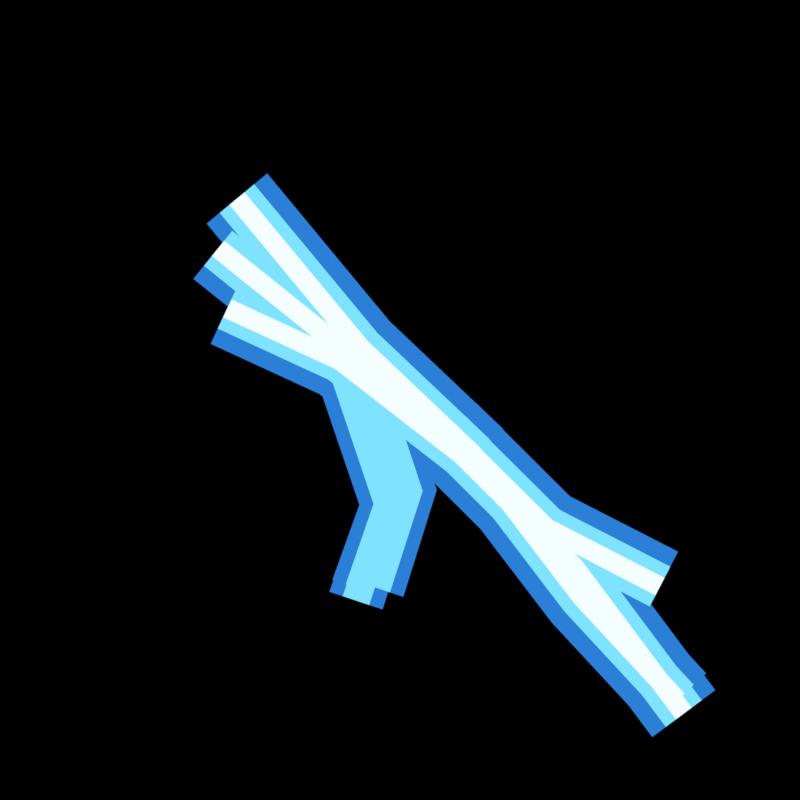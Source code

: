 # Source: charge.blend  (saved by Blender 5.2.45; exported with 4.5.12 LTS)
import bpy
from mathutils import Matrix  # noqa: F401  (used for matrix-valued properties, if any)

bpy.ops.wm.read_factory_settings(use_empty=True)
scene = bpy.context.scene
scene.name = 'charge'

# ---- collections
col_charge_a = bpy.data.collections.new('charge_a'); scene.collection.children.link(col_charge_a)
col_charge_b = bpy.data.collections.new('charge_b'); scene.collection.children.link(col_charge_b)
col_charge_c = bpy.data.collections.new('charge_c'); scene.collection.children.link(col_charge_c)
col_stage = bpy.data.collections.new('STAGE'); scene.collection.children.link(col_stage)

# ---- materials (node trees are filled in below, after node groups)
mat_charge_a_edge = bpy.data.materials.new('charge_a_edge')
mat_charge_a_mid = bpy.data.materials.new('charge_a_mid')
mat_charge_a_core = bpy.data.materials.new('charge_a_core')
mat_charge_b_edge = bpy.data.materials.new('charge_b_edge')
mat_charge_b_mid = bpy.data.materials.new('charge_b_mid')
mat_charge_b_core = bpy.data.materials.new('charge_b_core')
mat_charge_c_edge = bpy.data.materials.new('charge_c_edge')
mat_charge_c_mid = bpy.data.materials.new('charge_c_mid')
mat_charge_c_core = bpy.data.materials.new('charge_c_core')

# ---- material node trees
mat_charge_a_edge.use_nodes = True; mat_charge_a_edge.node_tree.nodes.clear()
_N = mat_charge_a_edge.node_tree.nodes; _L = mat_charge_a_edge.node_tree.links
n0 = _N.new('ShaderNodeOutputMaterial'); n0.name = 'Material Output'; n0.location = (0, 0)
n1 = _N.new('ShaderNodeEmission'); n1.name = 'Emission'; n1.location = (0, 0)
n1.inputs[0].default_value = (0.02519, 0.2122, 0.6724, 1.0)
_L.new(n1.outputs[0], n0.inputs[0])
n0.is_active_output = True
mat_charge_a_mid.use_nodes = True; mat_charge_a_mid.node_tree.nodes.clear()
_N = mat_charge_a_mid.node_tree.nodes; _L = mat_charge_a_mid.node_tree.links
n0 = _N.new('ShaderNodeOutputMaterial'); n0.name = 'Material Output'; n0.location = (0, 0)
n1 = _N.new('ShaderNodeEmission'); n1.name = 'Emission'; n1.location = (0, 0)
n1.inputs[0].default_value = (0.2122, 0.7682, 1.0, 1.0)
_L.new(n1.outputs[0], n0.inputs[0])
n0.is_active_output = True
mat_charge_a_core.use_nodes = True; mat_charge_a_core.node_tree.nodes.clear()
_N = mat_charge_a_core.node_tree.nodes; _L = mat_charge_a_core.node_tree.links
n0 = _N.new('ShaderNodeOutputMaterial'); n0.name = 'Material Output'; n0.location = (0, 0)
n1 = _N.new('ShaderNodeEmission'); n1.name = 'Emission'; n1.location = (0, 0)
n1.inputs[0].default_value = (0.9047, 0.9911, 1.0, 1.0)
_L.new(n1.outputs[0], n0.inputs[0])
n0.is_active_output = True
mat_charge_b_edge.use_nodes = True; mat_charge_b_edge.node_tree.nodes.clear()
_N = mat_charge_b_edge.node_tree.nodes; _L = mat_charge_b_edge.node_tree.links
n0 = _N.new('ShaderNodeOutputMaterial'); n0.name = 'Material Output'; n0.location = (0, 0)
n1 = _N.new('ShaderNodeEmission'); n1.name = 'Emission'; n1.location = (0, 0)
n1.inputs[0].default_value = (0.02519, 0.2122, 0.6724, 1.0)
_L.new(n1.outputs[0], n0.inputs[0])
n0.is_active_output = True
mat_charge_b_mid.use_nodes = True; mat_charge_b_mid.node_tree.nodes.clear()
_N = mat_charge_b_mid.node_tree.nodes; _L = mat_charge_b_mid.node_tree.links
n0 = _N.new('ShaderNodeOutputMaterial'); n0.name = 'Material Output'; n0.location = (0, 0)
n1 = _N.new('ShaderNodeEmission'); n1.name = 'Emission'; n1.location = (0, 0)
n1.inputs[0].default_value = (0.2122, 0.7682, 1.0, 1.0)
_L.new(n1.outputs[0], n0.inputs[0])
n0.is_active_output = True
mat_charge_b_core.use_nodes = True; mat_charge_b_core.node_tree.nodes.clear()
_N = mat_charge_b_core.node_tree.nodes; _L = mat_charge_b_core.node_tree.links
n0 = _N.new('ShaderNodeOutputMaterial'); n0.name = 'Material Output'; n0.location = (0, 0)
n1 = _N.new('ShaderNodeEmission'); n1.name = 'Emission'; n1.location = (0, 0)
n1.inputs[0].default_value = (0.9047, 0.9911, 1.0, 1.0)
_L.new(n1.outputs[0], n0.inputs[0])
n0.is_active_output = True
mat_charge_c_edge.use_nodes = True; mat_charge_c_edge.node_tree.nodes.clear()
_N = mat_charge_c_edge.node_tree.nodes; _L = mat_charge_c_edge.node_tree.links
n0 = _N.new('ShaderNodeOutputMaterial'); n0.name = 'Material Output'; n0.location = (0, 0)
n1 = _N.new('ShaderNodeEmission'); n1.name = 'Emission'; n1.location = (0, 0)
n1.inputs[0].default_value = (0.02519, 0.2122, 0.6724, 1.0)
_L.new(n1.outputs[0], n0.inputs[0])
n0.is_active_output = True
mat_charge_c_mid.use_nodes = True; mat_charge_c_mid.node_tree.nodes.clear()
_N = mat_charge_c_mid.node_tree.nodes; _L = mat_charge_c_mid.node_tree.links
n0 = _N.new('ShaderNodeOutputMaterial'); n0.name = 'Material Output'; n0.location = (0, 0)
n1 = _N.new('ShaderNodeEmission'); n1.name = 'Emission'; n1.location = (0, 0)
n1.inputs[0].default_value = (0.2122, 0.7682, 1.0, 1.0)
_L.new(n1.outputs[0], n0.inputs[0])
n0.is_active_output = True
mat_charge_c_core.use_nodes = True; mat_charge_c_core.node_tree.nodes.clear()
_N = mat_charge_c_core.node_tree.nodes; _L = mat_charge_c_core.node_tree.links
n0 = _N.new('ShaderNodeOutputMaterial'); n0.name = 'Material Output'; n0.location = (0, 0)
n1 = _N.new('ShaderNodeEmission'); n1.name = 'Emission'; n1.location = (0, 0)
n1.inputs[0].default_value = (0.9047, 0.9911, 1.0, 1.0)
_L.new(n1.outputs[0], n0.inputs[0])
n0.is_active_output = True

# ---- cameras
cam_pixelcamera = bpy.data.cameras.new('PixelCamera')
cam_pixelcamera.type = 'ORTHO'
cam_pixelcamera.clip_end = 10.0
cam_pixelcamera.ortho_scale = 1.0

# ---- meshes
me_charge_a_pose1 = bpy.data.meshes.new('charge_a_pose1')
me_charge_a_pose1.from_pydata([(-0.3152, 0.3538, 0.0), (-0.1831, 0.2438, 0.0), (-0.02733, 0.1186, 0.0), (-0.115, 0.009497, 0.0), (-0.2717, 0.1354, 0.0), (-0.4048, 0.2462, 0.0), (-0.3344, 0.3307, 0.01), (-0.2021, 0.2205, 0.01), (-0.04612, 0.09525, 0.01), (-0.09622, 0.03288, 0.01), (-0.2527, 0.1586, 0.01), (-0.3856, 0.2693, 0.01), (-0.3488, 0.3134, 0.02), (-0.2163, 0.2031, 0.02), (-0.06021, 0.07771, 0.02), (-0.08213, 0.05042, 0.02), (-0.2385, 0.176, 0.02), (-0.3712, 0.2866, 0.02)], [], [(0, 1, 2, 3, 4, 5), (6, 7, 8, 9, 10, 11), (12, 13, 14, 15, 16, 17)])
me_charge_a_pose1.polygons.foreach_set('material_index', [0, 1, 2])
me_charge_a_pose1.materials.append(mat_charge_a_edge)
me_charge_a_pose1.materials.append(mat_charge_a_mid)
me_charge_a_pose1.materials.append(mat_charge_a_core)
me_charge_a_pose1.update()
me_charge_a_pose2 = bpy.data.meshes.new('charge_a_pose2')
me_charge_a_pose2.from_pydata([(-0.3152, 0.3538, 0.0), (-0.1831, 0.2438, 0.0), (-0.02764, 0.1189, 0.0), (0.1105, 0.01059, 0.0), (0.2249, -0.1036, 0.0), (0.3571, -0.171, 0.0), (0.2928, -0.2954, 0.0), (0.1421, -0.2165, 0.0), (0.01797, -0.0945, 0.0), (-0.1147, 0.009245, 0.0), (-0.2717, 0.1354, 0.0), (-0.4048, 0.2462, 0.0), (-0.3344, 0.3307, 0.01), (-0.2021, 0.2205, 0.01), (-0.0463, 0.09539, 0.01), (0.09065, -0.01192, 0.01), (0.2071, -0.1278, 0.01), (0.3433, -0.1976, 0.01), (0.3066, -0.2687, 0.01), (0.1598, -0.1923, 0.01), (0.03779, -0.07198, 0.01), (-0.09604, 0.03274, 0.01), (-0.2527, 0.1586, 0.01), (-0.3856, 0.2693, 0.01), (-0.3488, 0.3134, 0.02), (-0.2163, 0.2031, 0.02), (-0.06029, 0.07777, 0.02), (0.07578, -0.02881, 0.02), (0.1938, -0.1459, 0.02), (0.333, -0.2176, 0.02), (0.3169, -0.2487, 0.02), (0.1731, -0.1742, 0.02), (0.05266, -0.05509, 0.02), (-0.08205, 0.05036, 0.02), (-0.2385, 0.176, 0.02), (-0.3712, 0.2866, 0.02)], [], [(0, 1, 2, 3, 4, 5, 6, 7, 8, 9, 10, 11), (12, 13, 14, 15, 16, 17, 18, 19, 20, 21, 22, 23), (24, 25, 26, 27, 28, 29, 30, 31, 32, 33, 34, 35)])
me_charge_a_pose2.polygons.foreach_set('material_index', [0, 1, 2])
me_charge_a_pose2.materials.append(mat_charge_a_edge)
me_charge_a_pose2.materials.append(mat_charge_a_mid)
me_charge_a_pose2.materials.append(mat_charge_a_core)
me_charge_a_pose2.update()
me_charge_a_pose3 = bpy.data.meshes.new('charge_a_pose3')
me_charge_a_pose3.from_pydata([(-0.3152, 0.3538, 0.0), (-0.1831, 0.2438, 0.0), (-0.02764, 0.1189, 0.0), (0.1105, 0.01059, 0.0), (0.2249, -0.1036, 0.0), (0.3571, -0.171, 0.0), (0.2928, -0.2954, 0.0), (0.1421, -0.2165, 0.0), (0.01797, -0.0945, 0.0), (-0.1147, 0.009245, 0.0), (-0.2717, 0.1354, 0.0), (-0.4048, 0.2462, 0.0), (-0.3344, 0.3307, 0.01), (-0.2021, 0.2205, 0.01), (-0.0463, 0.09539, 0.01), (0.09065, -0.01192, 0.01), (0.2071, -0.1278, 0.01), (0.3433, -0.1976, 0.01), (0.3066, -0.2687, 0.01), (0.1598, -0.1923, 0.01), (0.03779, -0.07198, 0.01), (-0.09604, 0.03274, 0.01), (-0.2527, 0.1586, 0.01), (-0.3856, 0.2693, 0.01), (-0.3488, 0.3134, 0.02), (-0.2163, 0.2031, 0.02), (-0.06029, 0.07777, 0.02), (0.07578, -0.02881, 0.02), (0.1938, -0.1459, 0.02), (0.333, -0.2176, 0.02), (0.3169, -0.2487, 0.02), (0.1731, -0.1742, 0.02), (0.05266, -0.05509, 0.02), (-0.08205, 0.05036, 0.02), (-0.2385, 0.176, 0.02), (-0.3712, 0.2866, 0.02), (-0.02374, 0.07988, 0.0), (0.03872, -0.1126, 0.0), (-0.003736, -0.2517, 0.0), (-0.0986, -0.2201, 0.0), (-0.06106, -0.1193, 0.0), (-0.1186, 0.04826, 0.0), (-0.04745, 0.07197, 0.01), (0.01377, -0.1143, 0.01), (-0.02745, -0.2438, 0.01), (-0.07489, -0.228, 0.01), (-0.03612, -0.1176, 0.01), (-0.09489, 0.05616, 0.01)], [], [(0, 1, 2, 3, 4, 5, 6, 7, 8, 9, 10, 11), (12, 13, 14, 15, 16, 17, 18, 19, 20, 21, 22, 23), (24, 25, 26, 27, 28, 29, 30, 31, 32, 33, 34, 35), (36, 37, 38, 39, 40, 41), (42, 43, 44, 45, 46, 47)])
me_charge_a_pose3.polygons.foreach_set('material_index', [0, 1, 2, 0, 1])
me_charge_a_pose3.materials.append(mat_charge_a_edge)
me_charge_a_pose3.materials.append(mat_charge_a_mid)
me_charge_a_pose3.materials.append(mat_charge_a_core)
me_charge_a_pose3.update()
me_charge_a_pose4 = bpy.data.meshes.new('charge_a_pose4')
me_charge_a_pose4.from_pydata([(-0.1967, 0.2278, 0.0), (-0.0407, 0.1024, 0.0), (0.0966, -0.005169, 0.0), (0.2124, -0.1205, 0.0), (0.3474, -0.1896, 0.0), (0.3025, -0.2767, 0.0), (0.1545, -0.1996, 0.0), (0.03185, -0.07873, 0.0), (-0.1016, 0.02569, 0.0), (-0.2581, 0.1514, 0.0), (-0.2098, 0.2114, 0.01), (-0.05376, 0.086, 0.01), (0.08272, -0.02093, 0.01), (0.2, -0.1375, 0.01), (0.3378, -0.2083, 0.01), (0.3121, -0.258, 0.01), (0.1669, -0.1826, 0.01), (0.04572, -0.06297, 0.01), (-0.08858, 0.04214, 0.01), (-0.2449, 0.1677, 0.01), (-0.2197, 0.1991, 0.02), (-0.06355, 0.07366, 0.02), (0.07232, -0.03276, 0.02), (0.1907, -0.1502, 0.02), (0.3306, -0.2223, 0.02), (0.3193, -0.2441, 0.02), (0.1762, -0.1699, 0.02), (0.05613, -0.05115, 0.02), (-0.07879, 0.05447, 0.02), (-0.2351, 0.18, 0.02), (-0.03797, 0.07514, 0.0), (0.02375, -0.1136, 0.0), (-0.01797, -0.247, 0.0), (-0.08437, -0.2249, 0.0), (-0.04609, -0.1183, 0.0), (-0.1044, 0.053, 0.0), (-0.05457, 0.0696, 0.01), (0.006291, -0.1148, 0.01), (-0.03457, -0.2415, 0.01), (-0.06777, -0.2304, 0.01), (-0.02863, -0.1171, 0.01), (-0.08777, 0.05853, 0.01)], [], [(0, 1, 2, 3, 4, 5, 6, 7, 8, 9), (10, 11, 12, 13, 14, 15, 16, 17, 18, 19), (20, 21, 22, 23, 24, 25, 26, 27, 28, 29), (30, 31, 32, 33, 34, 35), (36, 37, 38, 39, 40, 41)])
me_charge_a_pose4.polygons.foreach_set('material_index', [0, 1, 2, 0, 1])
me_charge_a_pose4.materials.append(mat_charge_a_edge)
me_charge_a_pose4.materials.append(mat_charge_a_mid)
me_charge_a_pose4.materials.append(mat_charge_a_core)
me_charge_a_pose4.update()
me_charge_b_pose1 = bpy.data.meshes.new('charge_b_pose1')
me_charge_b_pose1.from_pydata([(-0.3394, 0.3669, 0.0), (-0.1616, 0.3076, 0.0), (0.004769, 0.1098, 0.0), (-0.103, 0.02049, 0.0), (-0.246, 0.1959, 0.0), (-0.3806, 0.2331, 0.0), (-0.3482, 0.3382, 0.01), (-0.1796, 0.2837, 0.01), (-0.01833, 0.09066, 0.01), (-0.07994, 0.03963, 0.01), (-0.2279, 0.2199, 0.01), (-0.3718, 0.2618, 0.01), (-0.3548, 0.3167, 0.02), (-0.1932, 0.2657, 0.02), (-0.03566, 0.07631, 0.02), (-0.06261, 0.05398, 0.02), (-0.2143, 0.2378, 0.02), (-0.3652, 0.2833, 0.02)], [], [(0, 1, 2, 3, 4, 5), (6, 7, 8, 9, 10, 11), (12, 13, 14, 15, 16, 17)])
me_charge_b_pose1.polygons.foreach_set('material_index', [0, 1, 2])
me_charge_b_pose1.materials.append(mat_charge_b_edge)
me_charge_b_pose1.materials.append(mat_charge_b_mid)
me_charge_b_pose1.materials.append(mat_charge_b_core)
me_charge_b_pose1.update()
me_charge_b_pose2 = bpy.data.meshes.new('charge_b_pose2')
me_charge_b_pose2.from_pydata([(-0.3394, 0.3669, 0.0), (-0.1616, 0.3076, 0.0), (0.002308, 0.1126, 0.0), (0.1428, -0.02061, 0.0), (0.2808, -0.2015, 0.0), (0.3979, -0.3275, 0.0), (0.2953, -0.4227, 0.0), (0.1731, -0.291, 0.0), (0.03809, -0.1135, 0.0), (-0.1006, 0.01767, 0.0), (-0.246, 0.1959, 0.0), (-0.3806, 0.2331, 0.0), (-0.3482, 0.3382, 0.01), (-0.1796, 0.2837, 0.01), (-0.01974, 0.09227, 0.01), (0.1204, -0.04052, 0.01), (0.2577, -0.2206, 0.01), (0.3759, -0.3479, 0.01), (0.3173, -0.4023, 0.01), (0.1962, -0.2718, 0.01), (0.06054, -0.09359, 0.01), (-0.07853, 0.03802, 0.01), (-0.2279, 0.2199, 0.01), (-0.3718, 0.2618, 0.01), (-0.3548, 0.3167, 0.02), (-0.1932, 0.2657, 0.02), (-0.03627, 0.07701, 0.02), (0.1036, -0.05544, 0.02), (0.2404, -0.235, 0.02), (0.3594, -0.3632, 0.02), (0.3337, -0.387, 0.02), (0.2135, -0.2574, 0.02), (0.07737, -0.07867, 0.02), (-0.062, 0.05328, 0.02), (-0.2143, 0.2378, 0.02), (-0.3652, 0.2833, 0.02)], [], [(0, 1, 2, 3, 4, 5, 6, 7, 8, 9, 10, 11), (12, 13, 14, 15, 16, 17, 18, 19, 20, 21, 22, 23), (24, 25, 26, 27, 28, 29, 30, 31, 32, 33, 34, 35)])
me_charge_b_pose2.polygons.foreach_set('material_index', [0, 1, 2])
me_charge_b_pose2.materials.append(mat_charge_b_edge)
me_charge_b_pose2.materials.append(mat_charge_b_mid)
me_charge_b_pose2.materials.append(mat_charge_b_core)
me_charge_b_pose2.update()
me_charge_b_pose3 = bpy.data.meshes.new('charge_b_pose3')
me_charge_b_pose3.from_pydata([(-0.3394, 0.3669, 0.0), (-0.1616, 0.3076, 0.0), (0.002308, 0.1126, 0.0), (0.1428, -0.02061, 0.0), (0.2808, -0.2015, 0.0), (0.3979, -0.3275, 0.0), (0.2953, -0.4227, 0.0), (0.1731, -0.291, 0.0), (0.03809, -0.1135, 0.0), (-0.1006, 0.01767, 0.0), (-0.246, 0.1959, 0.0), (-0.3806, 0.2331, 0.0), (-0.3482, 0.3382, 0.01), (-0.1796, 0.2837, 0.01), (-0.01974, 0.09227, 0.01), (0.1204, -0.04052, 0.01), (0.2577, -0.2206, 0.01), (0.3759, -0.3479, 0.01), (0.3173, -0.4023, 0.01), (0.1962, -0.2718, 0.01), (0.06054, -0.09359, 0.01), (-0.07853, 0.03802, 0.01), (-0.2279, 0.2199, 0.01), (-0.3718, 0.2618, 0.01), (-0.3548, 0.3167, 0.02), (-0.1932, 0.2657, 0.02), (-0.03627, 0.07701, 0.02), (0.1036, -0.05544, 0.02), (0.2404, -0.235, 0.02), (0.3594, -0.3632, 0.02), (0.3337, -0.387, 0.02), (0.2135, -0.2574, 0.02), (0.07737, -0.07867, 0.02), (-0.062, 0.05328, 0.02), (-0.2143, 0.2378, 0.02), (-0.3652, 0.2833, 0.02), (-0.001701, 0.08096, 0.0), (0.06075, -0.1115, 0.0), (0.0183, -0.2507, 0.0), (-0.07657, -0.219, 0.0), (-0.03902, -0.1182, 0.0), (-0.09657, 0.04933, 0.0), (-0.02542, 0.07305, 0.01), (0.03581, -0.1132, 0.01), (-0.005418, -0.2428, 0.01), (-0.05285, -0.2269, 0.01), (-0.01408, -0.1165, 0.01), (-0.07285, 0.05724, 0.01)], [], [(0, 1, 2, 3, 4, 5, 6, 7, 8, 9, 10, 11), (12, 13, 14, 15, 16, 17, 18, 19, 20, 21, 22, 23), (24, 25, 26, 27, 28, 29, 30, 31, 32, 33, 34, 35), (36, 37, 38, 39, 40, 41), (42, 43, 44, 45, 46, 47)])
me_charge_b_pose3.polygons.foreach_set('material_index', [0, 1, 2, 0, 1])
me_charge_b_pose3.materials.append(mat_charge_b_edge)
me_charge_b_pose3.materials.append(mat_charge_b_mid)
me_charge_b_pose3.materials.append(mat_charge_b_core)
me_charge_b_pose3.update()
me_charge_b_pose4 = bpy.data.meshes.new('charge_b_pose4')
me_charge_b_pose4.from_pydata([(-0.166, 0.283, 0.0), (-0.01312, 0.09838, 0.0), (0.1271, -0.03454, 0.0), (0.2646, -0.2149, 0.0), (0.3825, -0.3417, 0.0), (0.3107, -0.4084, 0.0), (0.1893, -0.2775, 0.0), (0.05381, -0.09957, 0.0), (-0.08515, 0.03191, 0.0), (-0.2415, 0.2205, 0.0), (-0.1822, 0.2696, 0.01), (-0.02856, 0.08413, 0.01), (0.1114, -0.04848, 0.01), (0.2485, -0.2283, 0.01), (0.3671, -0.356, 0.01), (0.326, -0.3941, 0.01), (0.2054, -0.2641, 0.01), (0.06952, -0.08563, 0.01), (-0.06971, 0.04616, 0.01), (-0.2253, 0.2339, 0.01), (-0.1943, 0.2596, 0.02), (-0.04013, 0.07345, 0.02), (0.09963, -0.05893, 0.02), (0.2364, -0.2384, 0.02), (0.3555, -0.3667, 0.02), (0.3376, -0.3834, 0.02), (0.2176, -0.254, 0.02), (0.0813, -0.07518, 0.02), (-0.05814, 0.05684, 0.02), (-0.2132, 0.244, 0.02), (-0.01593, 0.07621, 0.0), (0.04579, -0.1125, 0.0), (0.004069, -0.2459, 0.0), (-0.06234, -0.2238, 0.0), (-0.02406, -0.1172, 0.0), (-0.08234, 0.05408, 0.0), (-0.03253, 0.07068, 0.01), (0.02833, -0.1137, 0.01), (-0.01253, -0.2404, 0.01), (-0.04574, -0.2293, 0.01), (-0.006596, -0.116, 0.01), (-0.06574, 0.05961, 0.01)], [], [(0, 1, 2, 3, 4, 5, 6, 7, 8, 9), (10, 11, 12, 13, 14, 15, 16, 17, 18, 19), (20, 21, 22, 23, 24, 25, 26, 27, 28, 29), (30, 31, 32, 33, 34, 35), (36, 37, 38, 39, 40, 41)])
me_charge_b_pose4.polygons.foreach_set('material_index', [0, 1, 2, 0, 1])
me_charge_b_pose4.materials.append(mat_charge_b_edge)
me_charge_b_pose4.materials.append(mat_charge_b_mid)
me_charge_b_pose4.materials.append(mat_charge_b_core)
me_charge_b_pose4.update()
me_charge_c_pose1 = bpy.data.meshes.new('charge_c_pose1')
me_charge_c_pose1.from_pydata([(-0.3047, 0.343, 0.0), (-0.1697, 0.1672, 0.0), (-0.04558, 0.1129, 0.0), (-0.1044, -0.01415, 0.0), (-0.2621, 0.06209, 0.0), (-0.4153, 0.257, 0.0), (-0.3284, 0.3246, 0.01), (-0.1895, 0.1447, 0.01), (-0.05819, 0.08566, 0.01), (-0.09183, 0.01307, 0.01), (-0.2423, 0.08462, 0.01), (-0.3916, 0.2754, 0.01), (-0.3462, 0.3107, 0.02), (-0.2043, 0.1278, 0.02), (-0.06765, 0.06524, 0.02), (-0.08237, 0.03349, 0.02), (-0.2275, 0.1015, 0.02), (-0.3738, 0.2893, 0.02)], [], [(0, 1, 2, 3, 4, 5), (6, 7, 8, 9, 10, 11), (12, 13, 14, 15, 16, 17)])
me_charge_c_pose1.polygons.foreach_set('material_index', [0, 1, 2])
me_charge_c_pose1.materials.append(mat_charge_c_edge)
me_charge_c_pose1.materials.append(mat_charge_c_mid)
me_charge_c_pose1.materials.append(mat_charge_c_core)
me_charge_c_pose1.update()
me_charge_c_pose2 = bpy.data.meshes.new('charge_c_pose2')
me_charge_c_pose2.from_pydata([(-0.3047, 0.343, 0.0), (-0.1697, 0.1672, 0.0), (-0.03791, 0.1087, 0.0), (0.123, -0.01572, 0.0), (0.2714, -0.1636, 0.0), (0.4108, -0.35, 0.0), (0.2986, -0.4338, 0.0), (0.1652, -0.2548, 0.0), (0.03043, -0.1207, 0.0), (-0.1121, -0.009996, 0.0), (-0.2621, 0.06209, 0.0), (-0.4153, 0.257, 0.0), (-0.3284, 0.3246, 0.01), (-0.1895, 0.1447, 0.01), (-0.05381, 0.08328, 0.01), (0.1032, -0.03823, 0.01), (0.2486, -0.1831, 0.01), (0.3867, -0.368, 0.01), (0.3226, -0.4158, 0.01), (0.1879, -0.2352, 0.01), (0.05027, -0.09824, 0.01), (-0.09621, 0.01544, 0.01), (-0.2423, 0.08462, 0.01), (-0.3916, 0.2754, 0.01), (-0.3462, 0.3107, 0.02), (-0.2043, 0.1278, 0.02), (-0.06573, 0.0642, 0.02), (0.08829, -0.05511, 0.02), (0.2315, -0.1978, 0.02), (0.3687, -0.3814, 0.02), (0.3406, -0.4024, 0.02), (0.205, -0.2206, 0.02), (0.06515, -0.08136, 0.02), (-0.08428, 0.03452, 0.02), (-0.2275, 0.1015, 0.02), (-0.3738, 0.2893, 0.02)], [], [(0, 1, 2, 3, 4, 5, 6, 7, 8, 9, 10, 11), (12, 13, 14, 15, 16, 17, 18, 19, 20, 21, 22, 23), (24, 25, 26, 27, 28, 29, 30, 31, 32, 33, 34, 35)])
me_charge_c_pose2.polygons.foreach_set('material_index', [0, 1, 2])
me_charge_c_pose2.materials.append(mat_charge_c_edge)
me_charge_c_pose2.materials.append(mat_charge_c_mid)
me_charge_c_pose2.materials.append(mat_charge_c_core)
me_charge_c_pose2.update()
me_charge_c_pose3 = bpy.data.meshes.new('charge_c_pose3')
me_charge_c_pose3.from_pydata([(-0.3047, 0.343, 0.0), (-0.1697, 0.1672, 0.0), (-0.03791, 0.1087, 0.0), (0.123, -0.01572, 0.0), (0.2714, -0.1636, 0.0), (0.4108, -0.35, 0.0), (0.2986, -0.4338, 0.0), (0.1652, -0.2548, 0.0), (0.03043, -0.1207, 0.0), (-0.1121, -0.009996, 0.0), (-0.2621, 0.06209, 0.0), (-0.4153, 0.257, 0.0), (-0.3284, 0.3246, 0.01), (-0.1895, 0.1447, 0.01), (-0.05381, 0.08328, 0.01), (0.1032, -0.03823, 0.01), (0.2486, -0.1831, 0.01), (0.3867, -0.368, 0.01), (0.3226, -0.4158, 0.01), (0.1879, -0.2352, 0.01), (0.05027, -0.09824, 0.01), (-0.09621, 0.01544, 0.01), (-0.2423, 0.08462, 0.01), (-0.3916, 0.2754, 0.01), (-0.3462, 0.3107, 0.02), (-0.2043, 0.1278, 0.02), (-0.06573, 0.0642, 0.02), (0.08829, -0.05511, 0.02), (0.2315, -0.1978, 0.02), (0.3687, -0.3814, 0.02), (0.3406, -0.4024, 0.02), (0.205, -0.2206, 0.02), (0.06515, -0.08136, 0.02), (-0.08428, 0.03452, 0.02), (-0.2275, 0.1015, 0.02), (-0.3738, 0.2893, 0.02), (-0.02757, 0.06517, 0.0), (0.03488, -0.1273, 0.0), (-0.007575, -0.2664, 0.0), (-0.1024, -0.2348, 0.0), (-0.0649, -0.134, 0.0), (-0.1224, 0.03355, 0.0), (-0.05129, 0.05727, 0.01), (0.009936, -0.129, 0.01), (-0.03129, -0.2585, 0.01), (-0.07873, -0.2427, 0.01), (-0.03995, -0.1323, 0.01), (-0.09873, 0.04146, 0.01)], [], [(0, 1, 2, 3, 4, 5, 6, 7, 8, 9, 10, 11), (12, 13, 14, 15, 16, 17, 18, 19, 20, 21, 22, 23), (24, 25, 26, 27, 28, 29, 30, 31, 32, 33, 34, 35), (36, 37, 38, 39, 40, 41), (42, 43, 44, 45, 46, 47)])
me_charge_c_pose3.polygons.foreach_set('material_index', [0, 1, 2, 0, 1])
me_charge_c_pose3.materials.append(mat_charge_c_edge)
me_charge_c_pose3.materials.append(mat_charge_c_mid)
me_charge_c_pose3.materials.append(mat_charge_c_core)
me_charge_c_pose3.update()
me_charge_c_pose4 = bpy.data.meshes.new('charge_c_pose4')
me_charge_c_pose4.from_pydata([(-0.1953, 0.1591, 0.0), (-0.04904, 0.09092, 0.0), (0.1091, -0.03148, 0.0), (0.2554, -0.1772, 0.0), (0.3939, -0.3626, 0.0), (0.3154, -0.4212, 0.0), (0.1811, -0.2411, 0.0), (0.04432, -0.105, 0.0), (-0.101, 0.007812, 0.0), (-0.2365, 0.0702, 0.0), (-0.2041, 0.1401, 0.01), (-0.06017, 0.07311, 0.01), (0.09523, -0.04723, 0.01), (0.2395, -0.1909, 0.01), (0.3771, -0.3752, 0.01), (0.3322, -0.4086, 0.01), (0.197, -0.2274, 0.01), (0.0582, -0.08924, 0.01), (-0.08985, 0.02562, 0.01), (-0.2277, 0.08925, 0.01), (-0.2107, 0.1258, 0.02), (-0.06852, 0.05975, 0.02), (0.08482, -0.05904, 0.02), (0.2276, -0.2012, 0.02), (0.3645, -0.3846, 0.02), (0.3449, -0.3992, 0.02), (0.209, -0.2171, 0.02), (0.06862, -0.07742, 0.02), (-0.0815, 0.03898, 0.02), (-0.2211, 0.1035, 0.02), (-0.04181, 0.06043, 0.0), (0.01991, -0.1283, 0.0), (-0.02181, -0.2617, 0.0), (-0.08821, -0.2396, 0.0), (-0.04993, -0.133, 0.0), (-0.1082, 0.0383, 0.0), (-0.05841, 0.0549, 0.01), (0.002452, -0.1295, 0.01), (-0.03841, -0.2562, 0.01), (-0.07161, -0.2451, 0.01), (-0.03247, -0.1318, 0.01), (-0.09161, 0.04383, 0.01)], [], [(0, 1, 2, 3, 4, 5, 6, 7, 8, 9), (10, 11, 12, 13, 14, 15, 16, 17, 18, 19), (20, 21, 22, 23, 24, 25, 26, 27, 28, 29), (30, 31, 32, 33, 34, 35), (36, 37, 38, 39, 40, 41)])
me_charge_c_pose4.polygons.foreach_set('material_index', [0, 1, 2, 0, 1])
me_charge_c_pose4.materials.append(mat_charge_c_edge)
me_charge_c_pose4.materials.append(mat_charge_c_mid)
me_charge_c_pose4.materials.append(mat_charge_c_core)
me_charge_c_pose4.update()

# ---- objects
ob_charge_a_pose1 = bpy.data.objects.new('charge_a_pose1', me_charge_a_pose1)
ob_charge_a_pose2 = bpy.data.objects.new('charge_a_pose2', me_charge_a_pose2)
ob_charge_a_pose3 = bpy.data.objects.new('charge_a_pose3', me_charge_a_pose3)
ob_charge_a_pose4 = bpy.data.objects.new('charge_a_pose4', me_charge_a_pose4)
ob_charge_b_pose1 = bpy.data.objects.new('charge_b_pose1', me_charge_b_pose1)
ob_charge_b_pose2 = bpy.data.objects.new('charge_b_pose2', me_charge_b_pose2)
ob_charge_b_pose3 = bpy.data.objects.new('charge_b_pose3', me_charge_b_pose3)
ob_charge_b_pose4 = bpy.data.objects.new('charge_b_pose4', me_charge_b_pose4)
ob_charge_c_pose1 = bpy.data.objects.new('charge_c_pose1', me_charge_c_pose1)
ob_charge_c_pose2 = bpy.data.objects.new('charge_c_pose2', me_charge_c_pose2)
ob_charge_c_pose3 = bpy.data.objects.new('charge_c_pose3', me_charge_c_pose3)
ob_charge_c_pose4 = bpy.data.objects.new('charge_c_pose4', me_charge_c_pose4)
ob_pixelcamera = bpy.data.objects.new('PixelCamera', cam_pixelcamera)

# ---- transforms, parenting, visibility, modifiers, constraints
ob_charge_a_pose1.location = (0.0, 0.0, 0.0)
ob_charge_a_pose1.hide_render = True
ob_charge_a_pose2.location = (0.0, 0.0, 0.0)
ob_charge_a_pose2.hide_render = True
ob_charge_a_pose3.location = (0.0, 0.0, 0.0)
ob_charge_a_pose3.hide_render = True
ob_charge_a_pose4.location = (0.0, 0.0, 0.0)
ob_charge_b_pose1.location = (0.0, 0.0, 0.0)
ob_charge_b_pose1.hide_render = True
ob_charge_b_pose2.location = (0.0, 0.0, 0.0)
ob_charge_b_pose2.hide_render = True
ob_charge_b_pose3.location = (0.0, 0.0, 0.0)
ob_charge_b_pose3.hide_render = True
ob_charge_b_pose4.location = (0.0, 0.0, 0.0)
ob_charge_c_pose1.location = (0.0, 0.0, 0.0)
ob_charge_c_pose1.hide_render = True
ob_charge_c_pose2.location = (0.0, 0.0, 0.0)
ob_charge_c_pose2.hide_render = True
ob_charge_c_pose3.location = (0.0, 0.0, 0.0)
ob_charge_c_pose3.hide_render = True
ob_charge_c_pose4.location = (0.0, 0.0, 0.0)
ob_pixelcamera.location = (0.0, 0.0, 5.0)

# ---- collection membership
col_charge_a.objects.link(ob_charge_a_pose1)
col_charge_a.objects.link(ob_charge_a_pose2)
col_charge_a.objects.link(ob_charge_a_pose3)
col_charge_a.objects.link(ob_charge_a_pose4)
col_charge_b.objects.link(ob_charge_b_pose1)
col_charge_b.objects.link(ob_charge_b_pose2)
col_charge_b.objects.link(ob_charge_b_pose3)
col_charge_b.objects.link(ob_charge_b_pose4)
col_charge_c.objects.link(ob_charge_c_pose1)
col_charge_c.objects.link(ob_charge_c_pose2)
col_charge_c.objects.link(ob_charge_c_pose3)
col_charge_c.objects.link(ob_charge_c_pose4)
col_stage.objects.link(ob_pixelcamera)

# ---- scene / render settings (as saved in the file)
scene.camera = ob_pixelcamera
scene.frame_start = 1; scene.frame_end = 4; scene.frame_set(4)
scene.render.engine = 'BLENDER_EEVEE_NEXT'
scene.render.image_settings.compression = 100
scene.render.resolution_x = 32
scene.render.resolution_y = 32
scene.render.filter_size = 0.01
scene.render.film_transparent = True
scene.render.use_compositing = False
scene.render.use_sequencer = False
scene.render.bake_bias = 0.0
scene.render.bake_samples = 0
scene.render.compositor_device = 'GPU'
scene.eevee.taa_render_samples = 1
scene.eevee.use_volume_custom_range = False
scene.eevee.fast_gi_thickness_near = 0.1
scene.eevee.fast_gi_thickness_far = 0.0
scene.eevee.ray_tracing_options.screen_trace_thickness = 0.1
scene.view_settings.view_transform = 'Standard'
bpy.context.view_layer.update()
